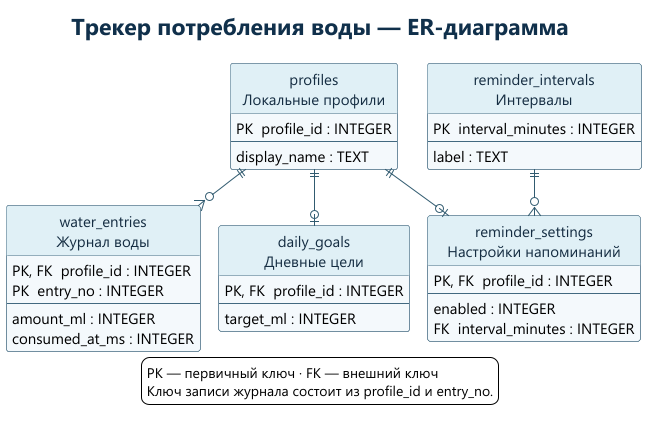

The diagram above was rendered by PlantUML. Its source (embedded in the PNG):
@startuml
!pragma layout smetana
hide circle
skinparam defaultFontName Segoe UI
skinparam defaultFontSize 15
skinparam shadowing false
skinparam backgroundColor #FFFFFF
skinparam classBackgroundColor #F4F9FC
skinparam classBorderColor #426980
skinparam classHeaderBackgroundColor #E0F0F6
skinparam classFontColor #152D42
skinparam ArrowColor #315B70
skinparam titleFontColor #10304B
skinparam titleFontSize 23
skinparam nodesep 42
skinparam ranksep 50

title Трекер потребления воды — ER-диаграмма

entity "profiles\nЛокальные профили" as Profiles {
  PK  profile_id : INTEGER
  --
  display_name : TEXT
}

entity "water_entries\nЖурнал воды" as Entries {
  PK, FK  profile_id : INTEGER
  PK  entry_no : INTEGER
  --
  amount_ml : INTEGER
  consumed_at_ms : INTEGER
}

entity "daily_goals\nДневные цели" as Goals {
  PK, FK  profile_id : INTEGER
  --
  target_ml : INTEGER
}

entity "reminder_settings\nНастройки напоминаний" as Settings {
  PK, FK  profile_id : INTEGER
  --
  enabled : INTEGER
  FK  interval_minutes : INTEGER
}

entity "reminder_intervals\nИнтервалы" as Intervals {
  PK  interval_minutes : INTEGER
  --
  label : TEXT
}

Profiles ||--o{ Entries
Profiles ||--o| Goals
Profiles ||--o| Settings
Intervals ||--o{ Settings

legend bottom
  PK — первичный ключ · FK — внешний ключ
  Ключ записи журнала состоит из profile_id и entry_no.
endlegend
@enduml